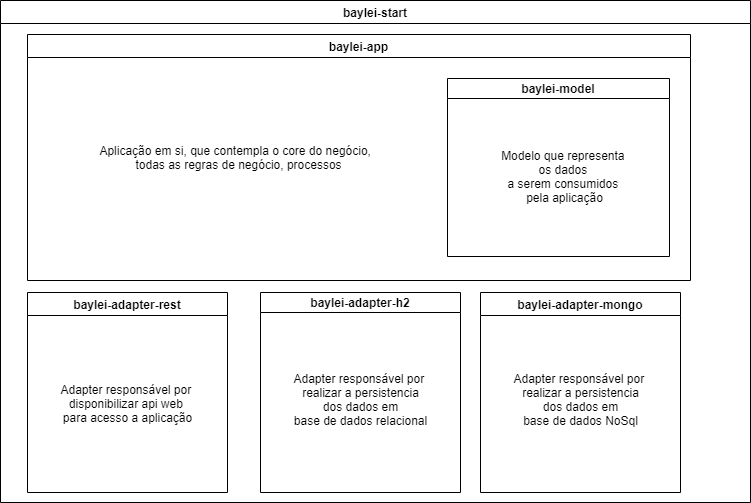

The diagram above was exported from draw.io. Its source (the exported page's mxGraphModel, read from the mxfile embedded in the PNG):
<mxGraphModel dx="595" dy="762" grid="1" gridSize="10" guides="1" tooltips="1" connect="1" arrows="1" fold="1" page="1" pageScale="1" pageWidth="827" pageHeight="1169" math="0" shadow="0">
  <root>
    <mxCell id="0" />
    <mxCell id="1" parent="0" />
    <mxCell id="2" value="baylei-start" style="swimlane;" vertex="1" parent="1">
      <mxGeometry x="827" y="28" width="750" height="502" as="geometry" />
    </mxCell>
    <mxCell id="3" value="baylei-app" style="swimlane;" vertex="1" parent="2">
      <mxGeometry x="27" y="34" width="663" height="246" as="geometry" />
    </mxCell>
    <mxCell id="4" value="baylei-model" style="swimlane;startSize=20;" vertex="1" parent="3">
      <mxGeometry x="420" y="44" width="222" height="178" as="geometry" />
    </mxCell>
    <mxCell id="5" value="Modelo que representa &lt;br&gt;os dados &lt;br&gt;a serem consumidos &lt;br&gt;pela aplicação" style="text;html=1;align=center;verticalAlign=middle;resizable=0;points=[];autosize=1;strokeColor=none;fillColor=none;" vertex="1" parent="4">
      <mxGeometry x="47" y="68" width="140" height="60" as="geometry" />
    </mxCell>
    <mxCell id="6" value="Aplicação em si, que contempla o core do negócio,&amp;nbsp; &lt;br&gt;todas as regras de negócio, processos" style="text;html=1;align=center;verticalAlign=middle;resizable=0;points=[];autosize=1;strokeColor=none;fillColor=none;" vertex="1" parent="3">
      <mxGeometry x="66" y="108" width="290" height="30" as="geometry" />
    </mxCell>
    <mxCell id="7" value="baylei-adapter-mongo" style="swimlane;" vertex="1" parent="2">
      <mxGeometry x="480" y="292" width="200" height="200" as="geometry" />
    </mxCell>
    <mxCell id="8" value="Adapter responsável por &lt;br&gt;realizar a persistencia&lt;br&gt;&amp;nbsp;dos dados em &lt;br&gt;base de dados NoSql" style="text;html=1;align=center;verticalAlign=middle;resizable=0;points=[];autosize=1;strokeColor=none;fillColor=none;" vertex="1" parent="7">
      <mxGeometry x="25" y="77" width="150" height="60" as="geometry" />
    </mxCell>
    <mxCell id="9" value="baylei-adapter-h2" style="swimlane;startSize=20;" vertex="1" parent="2">
      <mxGeometry x="260" y="292" width="200" height="200" as="geometry" />
    </mxCell>
    <mxCell id="10" value="Adapter responsável por &lt;br&gt;realizar a persistencia&lt;br&gt;&amp;nbsp;dos dados em &lt;br&gt;base de dados relacional" style="text;html=1;align=center;verticalAlign=middle;resizable=0;points=[];autosize=1;strokeColor=none;fillColor=none;" vertex="1" parent="9">
      <mxGeometry x="25" y="77" width="150" height="60" as="geometry" />
    </mxCell>
    <mxCell id="11" value="baylei-adapter-rest" style="swimlane;" vertex="1" parent="2">
      <mxGeometry x="27" y="292" width="200" height="200" as="geometry" />
    </mxCell>
    <mxCell id="12" value="Adapter responsável por &lt;br&gt;disponibilizar api web &lt;br&gt;para acesso a aplicação" style="text;html=1;align=center;verticalAlign=middle;resizable=0;points=[];autosize=1;strokeColor=none;fillColor=none;" vertex="1" parent="11">
      <mxGeometry x="25" y="86" width="150" height="50" as="geometry" />
    </mxCell>
  </root>
</mxGraphModel>